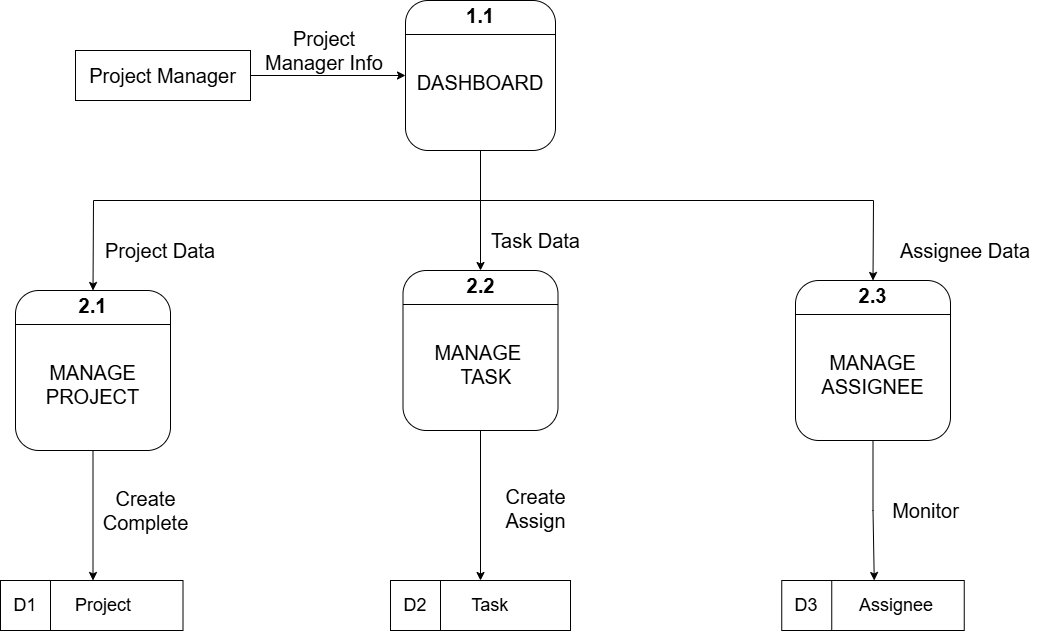

The diagram above was exported from draw.io. Its source (the exported page's mxGraphModel, read from the mxfile embedded in the PNG):
<mxGraphModel dx="-2783" dy="1823" grid="1" gridSize="10" guides="1" tooltips="1" connect="1" arrows="1" fold="1" page="1" pageScale="1" pageWidth="850" pageHeight="1100" math="0" shadow="0">
  <root>
    <mxCell id="0" />
    <mxCell id="1" parent="0" />
    <mxCell id="f8PqXoxIxmHK2Qh0e7cM-86" style="edgeStyle=orthogonalEdgeStyle;rounded=0;orthogonalLoop=1;jettySize=auto;html=1;entryX=0;entryY=0.5;entryDx=0;entryDy=0;" parent="1" source="f8PqXoxIxmHK2Qh0e7cM-87" target="f8PqXoxIxmHK2Qh0e7cM-88" edge="1">
      <mxGeometry relative="1" as="geometry" />
    </mxCell>
    <mxCell id="f8PqXoxIxmHK2Qh0e7cM-87" value="&lt;font style=&quot;font-size: 20px;&quot;&gt;Project Manager&lt;/font&gt;" style="rounded=0;whiteSpace=wrap;html=1;" parent="1" vertex="1">
      <mxGeometry x="4700" y="-710" width="175" height="50" as="geometry" />
    </mxCell>
    <mxCell id="f8PqXoxIxmHK2Qh0e7cM-88" value="&lt;p style=&quot;margin:0px;margin-top:4px;text-align:center;&quot;&gt;&lt;span style=&quot;font-size: 20px;&quot;&gt;&lt;b&gt;1.1&lt;/b&gt;&lt;/span&gt;&lt;/p&gt;&lt;hr size=&quot;1&quot; style=&quot;border-style:solid;&quot;&gt;&lt;div style=&quot;text-align: center; height: 2px;&quot;&gt;&lt;font style=&quot;font-size: 20px;&quot;&gt;&lt;br&gt;&lt;/font&gt;&lt;/div&gt;&lt;div style=&quot;text-align: center; height: 2px;&quot;&gt;&lt;font style=&quot;font-size: 20px;&quot;&gt;&lt;br&gt;&lt;/font&gt;&lt;/div&gt;&lt;div style=&quot;text-align: center; height: 2px;&quot;&gt;&lt;font style=&quot;font-size: 20px;&quot;&gt;&lt;br&gt;&lt;/font&gt;&lt;/div&gt;&lt;div style=&quot;text-align: center; height: 2px;&quot;&gt;&lt;font style=&quot;font-size: 20px;&quot;&gt;&lt;br&gt;&lt;/font&gt;&lt;/div&gt;&lt;div style=&quot;text-align: center; height: 2px;&quot;&gt;&lt;font style=&quot;font-size: 20px;&quot;&gt;&lt;br&gt;&lt;/font&gt;&lt;/div&gt;&lt;div style=&quot;text-align: center; height: 2px;&quot;&gt;&lt;font style=&quot;font-size: 20px;&quot;&gt;&lt;br&gt;&lt;/font&gt;&lt;/div&gt;&lt;div style=&quot;text-align: center; height: 2px;&quot;&gt;&lt;font style=&quot;font-size: 20px;&quot;&gt;&lt;br&gt;&lt;/font&gt;&lt;/div&gt;&lt;div style=&quot;text-align: center; height: 2px;&quot;&gt;&lt;font style=&quot;font-size: 20px;&quot;&gt;&lt;br&gt;&lt;/font&gt;&lt;/div&gt;&lt;div style=&quot;text-align: center; height: 2px;&quot;&gt;&lt;font style=&quot;font-size: 20px;&quot;&gt;&lt;br&gt;&lt;/font&gt;&lt;/div&gt;&lt;div style=&quot;text-align: center; height: 2px;&quot;&gt;&lt;font style=&quot;font-size: 20px;&quot;&gt;&lt;br&gt;&lt;/font&gt;&lt;/div&gt;&lt;div style=&quot;text-align: center; height: 2px;&quot;&gt;&lt;font style=&quot;font-size: 20px;&quot;&gt;&lt;br&gt;&lt;/font&gt;&lt;/div&gt;&lt;div style=&quot;text-align: center; height: 2px;&quot;&gt;&lt;font style=&quot;font-size: 20px;&quot;&gt;&lt;br&gt;&lt;/font&gt;&lt;/div&gt;&lt;div style=&quot;text-align: center; height: 2px;&quot;&gt;&lt;font style=&quot;font-size: 20px;&quot;&gt;&lt;br&gt;&lt;/font&gt;&lt;/div&gt;&lt;div style=&quot;text-align: center; height: 2px;&quot;&gt;&lt;font style=&quot;font-size: 20px;&quot;&gt;&lt;br&gt;&lt;/font&gt;&lt;/div&gt;&lt;div style=&quot;text-align: center; height: 2px;&quot;&gt;&lt;font style=&quot;font-size: 20px;&quot;&gt;&lt;br&gt;&lt;/font&gt;&lt;/div&gt;&lt;div style=&quot;text-align: center; height: 2px;&quot;&gt;&lt;span style=&quot;background-color: transparent; color: light-dark(rgb(0, 0, 0), rgb(255, 255, 255)); font-size: 20px;&quot;&gt;DASHBOARD&lt;/span&gt;&lt;/div&gt;" style="verticalAlign=top;align=left;overflow=fill;html=1;whiteSpace=wrap;rounded=1;" parent="1" vertex="1">
      <mxGeometry x="5030" y="-760" width="150" height="150" as="geometry" />
    </mxCell>
    <mxCell id="f8PqXoxIxmHK2Qh0e7cM-89" style="edgeStyle=orthogonalEdgeStyle;rounded=0;orthogonalLoop=1;jettySize=auto;html=1;entryX=0.5;entryY=0;entryDx=0;entryDy=0;" parent="1" source="f8PqXoxIxmHK2Qh0e7cM-90" target="f8PqXoxIxmHK2Qh0e7cM-101" edge="1">
      <mxGeometry relative="1" as="geometry" />
    </mxCell>
    <mxCell id="f8PqXoxIxmHK2Qh0e7cM-90" value="&lt;p style=&quot;margin:0px;margin-top:4px;text-align:center;&quot;&gt;&lt;span style=&quot;font-size: 20px;&quot;&gt;&lt;b&gt;2.1&lt;/b&gt;&lt;/span&gt;&lt;/p&gt;&lt;hr size=&quot;1&quot; style=&quot;border-style:solid;&quot;&gt;&lt;div style=&quot;text-align: center; height: 2px;&quot;&gt;&lt;font style=&quot;font-size: 20px;&quot;&gt;&lt;br&gt;&lt;/font&gt;&lt;/div&gt;&lt;div style=&quot;text-align: center; height: 2px;&quot;&gt;&lt;font style=&quot;font-size: 20px;&quot;&gt;&lt;br&gt;&lt;/font&gt;&lt;/div&gt;&lt;div style=&quot;text-align: center; height: 2px;&quot;&gt;&lt;font style=&quot;font-size: 20px;&quot;&gt;&lt;br&gt;&lt;/font&gt;&lt;/div&gt;&lt;div style=&quot;text-align: center; height: 2px;&quot;&gt;&lt;font style=&quot;font-size: 20px;&quot;&gt;&lt;br&gt;&lt;/font&gt;&lt;/div&gt;&lt;div style=&quot;text-align: center; height: 2px;&quot;&gt;&lt;font style=&quot;font-size: 20px;&quot;&gt;&lt;br&gt;&lt;/font&gt;&lt;/div&gt;&lt;div style=&quot;text-align: center; height: 2px;&quot;&gt;&lt;font style=&quot;font-size: 20px;&quot;&gt;&lt;br&gt;&lt;/font&gt;&lt;/div&gt;&lt;div style=&quot;text-align: center; height: 2px;&quot;&gt;&lt;font style=&quot;font-size: 20px;&quot;&gt;&lt;br&gt;&lt;/font&gt;&lt;/div&gt;&lt;div style=&quot;text-align: center; height: 2px;&quot;&gt;&lt;font style=&quot;font-size: 20px;&quot;&gt;&lt;br&gt;&lt;/font&gt;&lt;/div&gt;&lt;div style=&quot;text-align: center; height: 2px;&quot;&gt;&lt;font style=&quot;font-size: 20px;&quot;&gt;&lt;br&gt;&lt;/font&gt;&lt;/div&gt;&lt;div style=&quot;text-align: center; height: 2px;&quot;&gt;&lt;font style=&quot;font-size: 20px;&quot;&gt;&lt;br&gt;&lt;/font&gt;&lt;/div&gt;&lt;div style=&quot;text-align: center; height: 2px;&quot;&gt;&lt;font style=&quot;font-size: 20px;&quot;&gt;&lt;br&gt;&lt;/font&gt;&lt;/div&gt;&lt;div style=&quot;text-align: center; height: 2px;&quot;&gt;&lt;font style=&quot;font-size: 20px;&quot;&gt;&lt;br&gt;&lt;/font&gt;&lt;/div&gt;&lt;div style=&quot;text-align: center; height: 2px;&quot;&gt;&lt;font style=&quot;font-size: 20px;&quot;&gt;&lt;br&gt;&lt;/font&gt;&lt;/div&gt;&lt;div style=&quot;text-align: center; height: 2px;&quot;&gt;&lt;font style=&quot;font-size: 20px;&quot;&gt;&lt;br&gt;&lt;/font&gt;&lt;/div&gt;&lt;div style=&quot;text-align: center; height: 2px;&quot;&gt;&lt;font style=&quot;font-size: 20px;&quot;&gt;&lt;br&gt;&lt;/font&gt;&lt;/div&gt;&lt;div style=&quot;text-align: center; height: 2px;&quot;&gt;&lt;span style=&quot;font-size: 20px;&quot;&gt;MANAGE PROJECT&lt;/span&gt;&lt;/div&gt;" style="verticalAlign=top;align=left;overflow=fill;html=1;whiteSpace=wrap;rounded=1;" parent="1" vertex="1">
      <mxGeometry x="4640" y="-470" width="155" height="160" as="geometry" />
    </mxCell>
    <mxCell id="f8PqXoxIxmHK2Qh0e7cM-93" style="edgeStyle=orthogonalEdgeStyle;rounded=0;orthogonalLoop=1;jettySize=auto;html=1;entryX=0.5;entryY=0;entryDx=0;entryDy=0;" parent="1" source="f8PqXoxIxmHK2Qh0e7cM-94" target="f8PqXoxIxmHK2Qh0e7cM-105" edge="1">
      <mxGeometry relative="1" as="geometry" />
    </mxCell>
    <mxCell id="f8PqXoxIxmHK2Qh0e7cM-94" value="&lt;p style=&quot;margin:0px;margin-top:4px;text-align:center;&quot;&gt;&lt;span style=&quot;font-size: 20px;&quot;&gt;&lt;b&gt;2.2&lt;/b&gt;&lt;/span&gt;&lt;/p&gt;&lt;hr size=&quot;1&quot; style=&quot;border-style:solid;&quot;&gt;&lt;div style=&quot;text-align: center; height: 2px;&quot;&gt;&lt;font style=&quot;font-size: 20px;&quot;&gt;&lt;br&gt;&lt;/font&gt;&lt;/div&gt;&lt;div style=&quot;text-align: center; height: 2px;&quot;&gt;&lt;font style=&quot;font-size: 20px;&quot;&gt;&lt;br&gt;&lt;/font&gt;&lt;/div&gt;&lt;div style=&quot;text-align: center; height: 2px;&quot;&gt;&lt;font style=&quot;font-size: 20px;&quot;&gt;&lt;br&gt;&lt;/font&gt;&lt;/div&gt;&lt;div style=&quot;text-align: center; height: 2px;&quot;&gt;&lt;font style=&quot;font-size: 20px;&quot;&gt;&lt;br&gt;&lt;/font&gt;&lt;/div&gt;&lt;div style=&quot;text-align: center; height: 2px;&quot;&gt;&lt;font style=&quot;font-size: 20px;&quot;&gt;&lt;br&gt;&lt;/font&gt;&lt;/div&gt;&lt;div style=&quot;text-align: center; height: 2px;&quot;&gt;&lt;font style=&quot;font-size: 20px;&quot;&gt;&lt;br&gt;&lt;/font&gt;&lt;/div&gt;&lt;div style=&quot;text-align: center; height: 2px;&quot;&gt;&lt;font style=&quot;font-size: 20px;&quot;&gt;&lt;br&gt;&lt;/font&gt;&lt;/div&gt;&lt;div style=&quot;text-align: center; height: 2px;&quot;&gt;&lt;font style=&quot;font-size: 20px;&quot;&gt;&lt;br&gt;&lt;/font&gt;&lt;/div&gt;&lt;div style=&quot;text-align: center; height: 2px;&quot;&gt;&lt;font style=&quot;font-size: 20px;&quot;&gt;&lt;br&gt;&lt;/font&gt;&lt;/div&gt;&lt;div style=&quot;text-align: center; height: 2px;&quot;&gt;&lt;font style=&quot;font-size: 20px;&quot;&gt;&lt;br&gt;&lt;/font&gt;&lt;/div&gt;&lt;div style=&quot;text-align: center; height: 2px;&quot;&gt;&lt;font style=&quot;font-size: 20px;&quot;&gt;&lt;br&gt;&lt;/font&gt;&lt;/div&gt;&lt;div style=&quot;text-align: center; height: 2px;&quot;&gt;&lt;font style=&quot;font-size: 20px;&quot;&gt;&lt;br&gt;&lt;/font&gt;&lt;/div&gt;&lt;div style=&quot;text-align: center; height: 2px;&quot;&gt;&lt;font style=&quot;font-size: 20px;&quot;&gt;&lt;br&gt;&lt;/font&gt;&lt;/div&gt;&lt;div style=&quot;text-align: center; height: 2px;&quot;&gt;&lt;font style=&quot;font-size: 20px;&quot;&gt;&lt;br&gt;&lt;/font&gt;&lt;/div&gt;&lt;div style=&quot;text-align: center; height: 2px;&quot;&gt;&lt;font style=&quot;font-size: 20px;&quot;&gt;&lt;br&gt;&lt;/font&gt;&lt;/div&gt;&lt;div style=&quot;text-align: center; height: 2px;&quot;&gt;&lt;span style=&quot;font-size: 20px;&quot;&gt;MANAGE&amp;nbsp; &amp;nbsp;&amp;nbsp;&lt;/span&gt;&lt;span style=&quot;background-color: transparent; color: light-dark(rgb(0, 0, 0), rgb(255, 255, 255)); font-size: 20px;&quot;&gt;TASK&lt;/span&gt;&lt;/div&gt;" style="verticalAlign=top;align=left;overflow=fill;html=1;whiteSpace=wrap;rounded=1;" parent="1" vertex="1">
      <mxGeometry x="5027.5" y="-490" width="155" height="160" as="geometry" />
    </mxCell>
    <mxCell id="f8PqXoxIxmHK2Qh0e7cM-95" style="edgeStyle=orthogonalEdgeStyle;rounded=0;orthogonalLoop=1;jettySize=auto;html=1;entryX=0.5;entryY=0;entryDx=0;entryDy=0;" parent="1" source="f8PqXoxIxmHK2Qh0e7cM-96" target="f8PqXoxIxmHK2Qh0e7cM-107" edge="1">
      <mxGeometry relative="1" as="geometry" />
    </mxCell>
    <mxCell id="f8PqXoxIxmHK2Qh0e7cM-96" value="&lt;p style=&quot;margin:0px;margin-top:4px;text-align:center;&quot;&gt;&lt;span style=&quot;font-size: 20px;&quot;&gt;&lt;b&gt;2.3&lt;/b&gt;&lt;/span&gt;&lt;/p&gt;&lt;hr size=&quot;1&quot; style=&quot;border-style:solid;&quot;&gt;&lt;div style=&quot;text-align: center; height: 2px;&quot;&gt;&lt;font style=&quot;font-size: 20px;&quot;&gt;&lt;br&gt;&lt;/font&gt;&lt;/div&gt;&lt;div style=&quot;text-align: center; height: 2px;&quot;&gt;&lt;font style=&quot;font-size: 20px;&quot;&gt;&lt;br&gt;&lt;/font&gt;&lt;/div&gt;&lt;div style=&quot;text-align: center; height: 2px;&quot;&gt;&lt;font style=&quot;font-size: 20px;&quot;&gt;&lt;br&gt;&lt;/font&gt;&lt;/div&gt;&lt;div style=&quot;text-align: center; height: 2px;&quot;&gt;&lt;font style=&quot;font-size: 20px;&quot;&gt;&lt;br&gt;&lt;/font&gt;&lt;/div&gt;&lt;div style=&quot;text-align: center; height: 2px;&quot;&gt;&lt;font style=&quot;font-size: 20px;&quot;&gt;&lt;br&gt;&lt;/font&gt;&lt;/div&gt;&lt;div style=&quot;text-align: center; height: 2px;&quot;&gt;&lt;font style=&quot;font-size: 20px;&quot;&gt;&lt;br&gt;&lt;/font&gt;&lt;/div&gt;&lt;div style=&quot;text-align: center; height: 2px;&quot;&gt;&lt;font style=&quot;font-size: 20px;&quot;&gt;&lt;br&gt;&lt;/font&gt;&lt;/div&gt;&lt;div style=&quot;text-align: center; height: 2px;&quot;&gt;&lt;font style=&quot;font-size: 20px;&quot;&gt;&lt;br&gt;&lt;/font&gt;&lt;/div&gt;&lt;div style=&quot;text-align: center; height: 2px;&quot;&gt;&lt;font style=&quot;font-size: 20px;&quot;&gt;&lt;br&gt;&lt;/font&gt;&lt;/div&gt;&lt;div style=&quot;text-align: center; height: 2px;&quot;&gt;&lt;font style=&quot;font-size: 20px;&quot;&gt;&lt;br&gt;&lt;/font&gt;&lt;/div&gt;&lt;div style=&quot;text-align: center; height: 2px;&quot;&gt;&lt;font style=&quot;font-size: 20px;&quot;&gt;&lt;br&gt;&lt;/font&gt;&lt;/div&gt;&lt;div style=&quot;text-align: center; height: 2px;&quot;&gt;&lt;font style=&quot;font-size: 20px;&quot;&gt;&lt;br&gt;&lt;/font&gt;&lt;/div&gt;&lt;div style=&quot;text-align: center; height: 2px;&quot;&gt;&lt;font style=&quot;font-size: 20px;&quot;&gt;&lt;br&gt;&lt;/font&gt;&lt;/div&gt;&lt;div style=&quot;text-align: center; height: 2px;&quot;&gt;&lt;font style=&quot;font-size: 20px;&quot;&gt;&lt;br&gt;&lt;/font&gt;&lt;/div&gt;&lt;div style=&quot;text-align: center; height: 2px;&quot;&gt;&lt;font style=&quot;font-size: 20px;&quot;&gt;&lt;br&gt;&lt;/font&gt;&lt;/div&gt;&lt;div style=&quot;text-align: center; height: 2px;&quot;&gt;&lt;span style=&quot;font-size: 20px;&quot;&gt;MANAGE ASSIGNEE&lt;/span&gt;&lt;/div&gt;" style="verticalAlign=top;align=left;overflow=fill;html=1;whiteSpace=wrap;rounded=1;" parent="1" vertex="1">
      <mxGeometry x="5420" y="-480" width="155" height="160" as="geometry" />
    </mxCell>
    <mxCell id="f8PqXoxIxmHK2Qh0e7cM-97" value="" style="endArrow=classic;html=1;rounded=0;exitX=0.5;exitY=1;exitDx=0;exitDy=0;entryX=0.5;entryY=0;entryDx=0;entryDy=0;" parent="1" source="f8PqXoxIxmHK2Qh0e7cM-88" target="f8PqXoxIxmHK2Qh0e7cM-90" edge="1">
      <mxGeometry width="50" height="50" relative="1" as="geometry">
        <mxPoint x="4790" y="-400" as="sourcePoint" />
        <mxPoint x="4820" y="-580" as="targetPoint" />
        <Array as="points">
          <mxPoint x="5105" y="-560" />
          <mxPoint x="4718" y="-560" />
        </Array>
      </mxGeometry>
    </mxCell>
    <mxCell id="f8PqXoxIxmHK2Qh0e7cM-99" value="" style="endArrow=classic;html=1;rounded=0;exitX=0.5;exitY=1;exitDx=0;exitDy=0;entryX=0.5;entryY=0;entryDx=0;entryDy=0;" parent="1" source="f8PqXoxIxmHK2Qh0e7cM-88" target="f8PqXoxIxmHK2Qh0e7cM-94" edge="1">
      <mxGeometry width="50" height="50" relative="1" as="geometry">
        <mxPoint x="4880" y="-400" as="sourcePoint" />
        <mxPoint x="4930" y="-450" as="targetPoint" />
        <Array as="points">
          <mxPoint x="5105" y="-560" />
        </Array>
      </mxGeometry>
    </mxCell>
    <mxCell id="f8PqXoxIxmHK2Qh0e7cM-100" value="" style="endArrow=classic;html=1;rounded=0;exitX=0.5;exitY=1;exitDx=0;exitDy=0;entryX=0.5;entryY=0;entryDx=0;entryDy=0;" parent="1" source="f8PqXoxIxmHK2Qh0e7cM-88" target="f8PqXoxIxmHK2Qh0e7cM-96" edge="1">
      <mxGeometry width="50" height="50" relative="1" as="geometry">
        <mxPoint x="4880" y="-400" as="sourcePoint" />
        <mxPoint x="4930" y="-450" as="targetPoint" />
        <Array as="points">
          <mxPoint x="5105" y="-560" />
          <mxPoint x="5498" y="-560" />
        </Array>
      </mxGeometry>
    </mxCell>
    <mxCell id="f8PqXoxIxmHK2Qh0e7cM-101" value="&lt;font style=&quot;font-size: 18px;&quot;&gt;&amp;nbsp; &amp;nbsp; Project&lt;/font&gt;" style="rounded=0;whiteSpace=wrap;html=1;align=center;" parent="1" vertex="1">
      <mxGeometry x="4627.5" y="-180" width="180" height="50" as="geometry" />
    </mxCell>
    <mxCell id="f8PqXoxIxmHK2Qh0e7cM-102" value="&lt;font style=&quot;font-size: 18px;&quot;&gt;D1&lt;/font&gt;" style="rounded=0;whiteSpace=wrap;html=1;align=center;" parent="1" vertex="1">
      <mxGeometry x="4625" y="-180" width="50" height="50" as="geometry" />
    </mxCell>
    <mxCell id="f8PqXoxIxmHK2Qh0e7cM-105" value="&lt;font style=&quot;font-size: 18px;&quot;&gt;&amp;nbsp; &amp;nbsp; Task&lt;/font&gt;" style="rounded=0;whiteSpace=wrap;html=1;align=center;" parent="1" vertex="1">
      <mxGeometry x="5015" y="-180" width="180" height="50" as="geometry" />
    </mxCell>
    <mxCell id="f8PqXoxIxmHK2Qh0e7cM-106" value="&lt;font style=&quot;font-size: 18px;&quot;&gt;D2&lt;/font&gt;" style="rounded=0;whiteSpace=wrap;html=1;align=center;" parent="1" vertex="1">
      <mxGeometry x="5015" y="-180" width="50" height="50" as="geometry" />
    </mxCell>
    <mxCell id="f8PqXoxIxmHK2Qh0e7cM-107" value="&lt;font style=&quot;font-size: 18px;&quot;&gt;&amp;nbsp; &amp;nbsp; &amp;nbsp; &amp;nbsp; &amp;nbsp;Assignee&lt;/font&gt;" style="rounded=0;whiteSpace=wrap;html=1;align=center;" parent="1" vertex="1">
      <mxGeometry x="5408.75" y="-180" width="180" height="50" as="geometry" />
    </mxCell>
    <mxCell id="f8PqXoxIxmHK2Qh0e7cM-108" value="&lt;font style=&quot;font-size: 18px;&quot;&gt;D3&lt;/font&gt;" style="rounded=0;whiteSpace=wrap;html=1;align=center;" parent="1" vertex="1">
      <mxGeometry x="5406.25" y="-180" width="50" height="50" as="geometry" />
    </mxCell>
    <mxCell id="f8PqXoxIxmHK2Qh0e7cM-109" value="&lt;font style=&quot;font-size: 20px;&quot;&gt;Project Manager Info&lt;/font&gt;" style="text;html=1;align=center;verticalAlign=middle;whiteSpace=wrap;rounded=0;" parent="1" vertex="1">
      <mxGeometry x="4888.75" y="-730" width="120" height="40" as="geometry" />
    </mxCell>
    <mxCell id="f8PqXoxIxmHK2Qh0e7cM-110" value="&lt;font style=&quot;font-size: 20px;&quot;&gt;Project Data&lt;/font&gt;" style="text;html=1;align=center;verticalAlign=middle;whiteSpace=wrap;rounded=0;" parent="1" vertex="1">
      <mxGeometry x="4700" y="-540" width="170" height="60" as="geometry" />
    </mxCell>
    <mxCell id="f8PqXoxIxmHK2Qh0e7cM-112" value="&lt;font style=&quot;font-size: 20px;&quot;&gt;Task Data&lt;/font&gt;" style="text;html=1;align=center;verticalAlign=middle;whiteSpace=wrap;rounded=0;" parent="1" vertex="1">
      <mxGeometry x="5110" y="-550" width="101.25" height="60" as="geometry" />
    </mxCell>
    <mxCell id="f8PqXoxIxmHK2Qh0e7cM-113" value="&lt;font style=&quot;font-size: 20px;&quot;&gt;Assignee Data&lt;/font&gt;" style="text;html=1;align=center;verticalAlign=middle;whiteSpace=wrap;rounded=0;" parent="1" vertex="1">
      <mxGeometry x="5500" y="-540" width="180" height="60" as="geometry" />
    </mxCell>
    <mxCell id="f8PqXoxIxmHK2Qh0e7cM-114" value="&lt;span style=&quot;font-size: 20px;&quot;&gt;Create&lt;/span&gt;&lt;div&gt;&lt;span style=&quot;font-size: 20px;&quot;&gt;Complete&lt;/span&gt;&lt;/div&gt;" style="text;html=1;align=center;verticalAlign=middle;whiteSpace=wrap;rounded=0;" parent="1" vertex="1">
      <mxGeometry x="4710" y="-300" width="121.25" height="100" as="geometry" />
    </mxCell>
    <mxCell id="f8PqXoxIxmHK2Qh0e7cM-116" value="&lt;div&gt;&lt;span style=&quot;font-size: 20px;&quot;&gt;Create&lt;br&gt;Assign&lt;/span&gt;&lt;/div&gt;&lt;div&gt;&lt;span style=&quot;font-size: 20px;&quot;&gt;&lt;br&gt;&lt;/span&gt;&lt;/div&gt;" style="text;html=1;align=center;verticalAlign=middle;whiteSpace=wrap;rounded=0;" parent="1" vertex="1">
      <mxGeometry x="5100" y="-280" width="121.25" height="80" as="geometry" />
    </mxCell>
    <mxCell id="f8PqXoxIxmHK2Qh0e7cM-117" value="&lt;span style=&quot;font-size: 20px;&quot;&gt;Monitor&lt;/span&gt;" style="text;html=1;align=center;verticalAlign=middle;whiteSpace=wrap;rounded=0;" parent="1" vertex="1">
      <mxGeometry x="5490" y="-300" width="121.25" height="100" as="geometry" />
    </mxCell>
  </root>
</mxGraphModel>